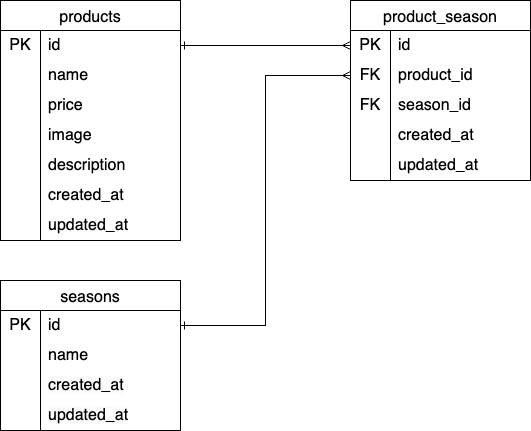

The diagram above was exported from draw.io. Its source (the exported page's mxGraphModel, read from the mxfile embedded in the PNG):
<mxGraphModel dx="151" dy="446" grid="1" gridSize="10" guides="1" tooltips="1" connect="1" arrows="1" fold="1" page="1" pageScale="1" pageWidth="827" pageHeight="1169" math="0" shadow="0">
  <root>
    <mxCell id="0" />
    <mxCell id="1" parent="0" />
    <mxCell id="5" value="products" style="shape=table;startSize=30;container=1;collapsible=0;childLayout=tableLayout;fixedRows=1;rowLines=0;fontStyle=0;strokeColor=default;fontSize=16;rounded=0;" vertex="1" parent="1">
      <mxGeometry x="40" y="40" width="180" height="240" as="geometry" />
    </mxCell>
    <mxCell id="6" value="" style="shape=tableRow;horizontal=0;startSize=0;swimlaneHead=0;swimlaneBody=0;top=0;left=0;bottom=0;right=0;collapsible=0;dropTarget=0;fillColor=none;points=[[0,0.5],[1,0.5]];portConstraint=eastwest;strokeColor=inherit;fontSize=16;rounded=0;" vertex="1" parent="5">
      <mxGeometry y="30" width="180" height="30" as="geometry" />
    </mxCell>
    <mxCell id="7" value="PK" style="shape=partialRectangle;html=1;whiteSpace=wrap;connectable=0;fillColor=none;top=0;left=0;bottom=0;right=0;overflow=hidden;pointerEvents=1;strokeColor=inherit;fontSize=16;rounded=0;" vertex="1" parent="6">
      <mxGeometry width="40" height="30" as="geometry">
        <mxRectangle width="40" height="30" as="alternateBounds" />
      </mxGeometry>
    </mxCell>
    <mxCell id="8" value="id" style="shape=partialRectangle;html=1;whiteSpace=wrap;connectable=0;fillColor=none;top=0;left=0;bottom=0;right=0;align=left;spacingLeft=6;overflow=hidden;strokeColor=inherit;fontSize=16;rounded=0;" vertex="1" parent="6">
      <mxGeometry x="40" width="140" height="30" as="geometry">
        <mxRectangle width="140" height="30" as="alternateBounds" />
      </mxGeometry>
    </mxCell>
    <mxCell id="9" value="" style="shape=tableRow;horizontal=0;startSize=0;swimlaneHead=0;swimlaneBody=0;top=0;left=0;bottom=0;right=0;collapsible=0;dropTarget=0;fillColor=none;points=[[0,0.5],[1,0.5]];portConstraint=eastwest;strokeColor=inherit;fontSize=16;rounded=0;" vertex="1" parent="5">
      <mxGeometry y="60" width="180" height="30" as="geometry" />
    </mxCell>
    <mxCell id="10" value="" style="shape=partialRectangle;html=1;whiteSpace=wrap;connectable=0;fillColor=none;top=0;left=0;bottom=0;right=0;overflow=hidden;strokeColor=inherit;fontSize=16;rounded=0;" vertex="1" parent="9">
      <mxGeometry width="40" height="30" as="geometry">
        <mxRectangle width="40" height="30" as="alternateBounds" />
      </mxGeometry>
    </mxCell>
    <mxCell id="11" value="name" style="shape=partialRectangle;html=1;whiteSpace=wrap;connectable=0;fillColor=none;top=0;left=0;bottom=0;right=0;align=left;spacingLeft=6;overflow=hidden;strokeColor=inherit;fontSize=16;rounded=0;" vertex="1" parent="9">
      <mxGeometry x="40" width="140" height="30" as="geometry">
        <mxRectangle width="140" height="30" as="alternateBounds" />
      </mxGeometry>
    </mxCell>
    <mxCell id="12" value="" style="shape=tableRow;horizontal=0;startSize=0;swimlaneHead=0;swimlaneBody=0;top=0;left=0;bottom=0;right=0;collapsible=0;dropTarget=0;fillColor=none;points=[[0,0.5],[1,0.5]];portConstraint=eastwest;strokeColor=inherit;fontSize=16;rounded=0;" vertex="1" parent="5">
      <mxGeometry y="90" width="180" height="30" as="geometry" />
    </mxCell>
    <mxCell id="13" value="" style="shape=partialRectangle;html=1;whiteSpace=wrap;connectable=0;fillColor=none;top=0;left=0;bottom=0;right=0;overflow=hidden;strokeColor=inherit;fontSize=16;rounded=0;" vertex="1" parent="12">
      <mxGeometry width="40" height="30" as="geometry">
        <mxRectangle width="40" height="30" as="alternateBounds" />
      </mxGeometry>
    </mxCell>
    <mxCell id="14" value="price" style="shape=partialRectangle;html=1;whiteSpace=wrap;connectable=0;fillColor=none;top=0;left=0;bottom=0;right=0;align=left;spacingLeft=6;overflow=hidden;strokeColor=inherit;fontSize=16;rounded=0;" vertex="1" parent="12">
      <mxGeometry x="40" width="140" height="30" as="geometry">
        <mxRectangle width="140" height="30" as="alternateBounds" />
      </mxGeometry>
    </mxCell>
    <mxCell id="36" style="shape=tableRow;horizontal=0;startSize=0;swimlaneHead=0;swimlaneBody=0;top=0;left=0;bottom=0;right=0;collapsible=0;dropTarget=0;fillColor=none;points=[[0,0.5],[1,0.5]];portConstraint=eastwest;strokeColor=inherit;fontSize=16;rounded=0;" vertex="1" parent="5">
      <mxGeometry y="120" width="180" height="30" as="geometry" />
    </mxCell>
    <mxCell id="37" style="shape=partialRectangle;html=1;whiteSpace=wrap;connectable=0;fillColor=none;top=0;left=0;bottom=0;right=0;overflow=hidden;strokeColor=inherit;fontSize=16;rounded=0;" vertex="1" parent="36">
      <mxGeometry width="40" height="30" as="geometry">
        <mxRectangle width="40" height="30" as="alternateBounds" />
      </mxGeometry>
    </mxCell>
    <mxCell id="38" value="image" style="shape=partialRectangle;html=1;whiteSpace=wrap;connectable=0;fillColor=none;top=0;left=0;bottom=0;right=0;align=left;spacingLeft=6;overflow=hidden;strokeColor=inherit;fontSize=16;rounded=0;" vertex="1" parent="36">
      <mxGeometry x="40" width="140" height="30" as="geometry">
        <mxRectangle width="140" height="30" as="alternateBounds" />
      </mxGeometry>
    </mxCell>
    <mxCell id="39" style="shape=tableRow;horizontal=0;startSize=0;swimlaneHead=0;swimlaneBody=0;top=0;left=0;bottom=0;right=0;collapsible=0;dropTarget=0;fillColor=none;points=[[0,0.5],[1,0.5]];portConstraint=eastwest;strokeColor=inherit;fontSize=16;rounded=0;" vertex="1" parent="5">
      <mxGeometry y="150" width="180" height="30" as="geometry" />
    </mxCell>
    <mxCell id="40" style="shape=partialRectangle;html=1;whiteSpace=wrap;connectable=0;fillColor=none;top=0;left=0;bottom=0;right=0;overflow=hidden;strokeColor=inherit;fontSize=16;rounded=0;" vertex="1" parent="39">
      <mxGeometry width="40" height="30" as="geometry">
        <mxRectangle width="40" height="30" as="alternateBounds" />
      </mxGeometry>
    </mxCell>
    <mxCell id="41" value="description" style="shape=partialRectangle;html=1;whiteSpace=wrap;connectable=0;fillColor=none;top=0;left=0;bottom=0;right=0;align=left;spacingLeft=6;overflow=hidden;strokeColor=inherit;fontSize=16;rounded=0;" vertex="1" parent="39">
      <mxGeometry x="40" width="140" height="30" as="geometry">
        <mxRectangle width="140" height="30" as="alternateBounds" />
      </mxGeometry>
    </mxCell>
    <mxCell id="42" style="shape=tableRow;horizontal=0;startSize=0;swimlaneHead=0;swimlaneBody=0;top=0;left=0;bottom=0;right=0;collapsible=0;dropTarget=0;fillColor=none;points=[[0,0.5],[1,0.5]];portConstraint=eastwest;strokeColor=inherit;fontSize=16;rounded=0;" vertex="1" parent="5">
      <mxGeometry y="180" width="180" height="30" as="geometry" />
    </mxCell>
    <mxCell id="43" style="shape=partialRectangle;html=1;whiteSpace=wrap;connectable=0;fillColor=none;top=0;left=0;bottom=0;right=0;overflow=hidden;strokeColor=inherit;fontSize=16;rounded=0;" vertex="1" parent="42">
      <mxGeometry width="40" height="30" as="geometry">
        <mxRectangle width="40" height="30" as="alternateBounds" />
      </mxGeometry>
    </mxCell>
    <mxCell id="44" value="created_at" style="shape=partialRectangle;html=1;whiteSpace=wrap;connectable=0;fillColor=none;top=0;left=0;bottom=0;right=0;align=left;spacingLeft=6;overflow=hidden;strokeColor=inherit;fontSize=16;rounded=0;" vertex="1" parent="42">
      <mxGeometry x="40" width="140" height="30" as="geometry">
        <mxRectangle width="140" height="30" as="alternateBounds" />
      </mxGeometry>
    </mxCell>
    <mxCell id="45" style="shape=tableRow;horizontal=0;startSize=0;swimlaneHead=0;swimlaneBody=0;top=0;left=0;bottom=0;right=0;collapsible=0;dropTarget=0;fillColor=none;points=[[0,0.5],[1,0.5]];portConstraint=eastwest;strokeColor=inherit;fontSize=16;rounded=0;" vertex="1" parent="5">
      <mxGeometry y="210" width="180" height="30" as="geometry" />
    </mxCell>
    <mxCell id="46" style="shape=partialRectangle;html=1;whiteSpace=wrap;connectable=0;fillColor=none;top=0;left=0;bottom=0;right=0;overflow=hidden;strokeColor=inherit;fontSize=16;rounded=0;" vertex="1" parent="45">
      <mxGeometry width="40" height="30" as="geometry">
        <mxRectangle width="40" height="30" as="alternateBounds" />
      </mxGeometry>
    </mxCell>
    <mxCell id="47" value="updated_at" style="shape=partialRectangle;html=1;whiteSpace=wrap;connectable=0;fillColor=none;top=0;left=0;bottom=0;right=0;align=left;spacingLeft=6;overflow=hidden;strokeColor=inherit;fontSize=16;rounded=0;" vertex="1" parent="45">
      <mxGeometry x="40" width="140" height="30" as="geometry">
        <mxRectangle width="140" height="30" as="alternateBounds" />
      </mxGeometry>
    </mxCell>
    <mxCell id="48" value="seasons" style="shape=table;startSize=30;container=1;collapsible=0;childLayout=tableLayout;fixedRows=1;rowLines=0;fontStyle=0;strokeColor=default;fontSize=16;rounded=0;" vertex="1" parent="1">
      <mxGeometry x="40" y="320" width="180" height="150" as="geometry" />
    </mxCell>
    <mxCell id="49" value="" style="shape=tableRow;horizontal=0;startSize=0;swimlaneHead=0;swimlaneBody=0;top=0;left=0;bottom=0;right=0;collapsible=0;dropTarget=0;fillColor=none;points=[[0,0.5],[1,0.5]];portConstraint=eastwest;strokeColor=inherit;fontSize=16;rounded=0;" vertex="1" parent="48">
      <mxGeometry y="30" width="180" height="30" as="geometry" />
    </mxCell>
    <mxCell id="50" value="PK" style="shape=partialRectangle;html=1;whiteSpace=wrap;connectable=0;fillColor=none;top=0;left=0;bottom=0;right=0;overflow=hidden;pointerEvents=1;strokeColor=inherit;fontSize=16;rounded=0;" vertex="1" parent="49">
      <mxGeometry width="40" height="30" as="geometry">
        <mxRectangle width="40" height="30" as="alternateBounds" />
      </mxGeometry>
    </mxCell>
    <mxCell id="51" value="id" style="shape=partialRectangle;html=1;whiteSpace=wrap;connectable=0;fillColor=none;top=0;left=0;bottom=0;right=0;align=left;spacingLeft=6;overflow=hidden;strokeColor=inherit;fontSize=16;rounded=0;" vertex="1" parent="49">
      <mxGeometry x="40" width="140" height="30" as="geometry">
        <mxRectangle width="140" height="30" as="alternateBounds" />
      </mxGeometry>
    </mxCell>
    <mxCell id="52" value="" style="shape=tableRow;horizontal=0;startSize=0;swimlaneHead=0;swimlaneBody=0;top=0;left=0;bottom=0;right=0;collapsible=0;dropTarget=0;fillColor=none;points=[[0,0.5],[1,0.5]];portConstraint=eastwest;strokeColor=inherit;fontSize=16;rounded=0;" vertex="1" parent="48">
      <mxGeometry y="60" width="180" height="30" as="geometry" />
    </mxCell>
    <mxCell id="53" value="" style="shape=partialRectangle;html=1;whiteSpace=wrap;connectable=0;fillColor=none;top=0;left=0;bottom=0;right=0;overflow=hidden;strokeColor=inherit;fontSize=16;rounded=0;" vertex="1" parent="52">
      <mxGeometry width="40" height="30" as="geometry">
        <mxRectangle width="40" height="30" as="alternateBounds" />
      </mxGeometry>
    </mxCell>
    <mxCell id="54" value="name" style="shape=partialRectangle;html=1;whiteSpace=wrap;connectable=0;fillColor=none;top=0;left=0;bottom=0;right=0;align=left;spacingLeft=6;overflow=hidden;strokeColor=inherit;fontSize=16;rounded=0;" vertex="1" parent="52">
      <mxGeometry x="40" width="140" height="30" as="geometry">
        <mxRectangle width="140" height="30" as="alternateBounds" />
      </mxGeometry>
    </mxCell>
    <mxCell id="100" style="shape=tableRow;horizontal=0;startSize=0;swimlaneHead=0;swimlaneBody=0;top=0;left=0;bottom=0;right=0;collapsible=0;dropTarget=0;fillColor=none;points=[[0,0.5],[1,0.5]];portConstraint=eastwest;strokeColor=inherit;fontSize=16;rounded=0;" vertex="1" parent="48">
      <mxGeometry y="90" width="180" height="30" as="geometry" />
    </mxCell>
    <mxCell id="101" style="shape=partialRectangle;html=1;whiteSpace=wrap;connectable=0;fillColor=none;top=0;left=0;bottom=0;right=0;overflow=hidden;strokeColor=inherit;fontSize=16;rounded=0;" vertex="1" parent="100">
      <mxGeometry width="40" height="30" as="geometry">
        <mxRectangle width="40" height="30" as="alternateBounds" />
      </mxGeometry>
    </mxCell>
    <mxCell id="102" value="&lt;meta charset=&quot;utf-8&quot;&gt;&lt;span style=&quot;color: rgb(0, 0, 0); font-family: Helvetica; font-size: 16px; font-style: normal; font-variant-ligatures: normal; font-variant-caps: normal; font-weight: 400; letter-spacing: normal; orphans: 2; text-align: left; text-indent: 0px; text-transform: none; widows: 2; word-spacing: 0px; -webkit-text-stroke-width: 0px; white-space: normal; background-color: rgb(251, 251, 251); text-decoration-thickness: initial; text-decoration-style: initial; text-decoration-color: initial; display: inline !important; float: none;&quot;&gt;created_at&lt;/span&gt;" style="shape=partialRectangle;html=1;whiteSpace=wrap;connectable=0;fillColor=none;top=0;left=0;bottom=0;right=0;align=left;spacingLeft=6;overflow=hidden;strokeColor=inherit;fontSize=16;rounded=0;" vertex="1" parent="100">
      <mxGeometry x="40" width="140" height="30" as="geometry">
        <mxRectangle width="140" height="30" as="alternateBounds" />
      </mxGeometry>
    </mxCell>
    <mxCell id="103" style="shape=tableRow;horizontal=0;startSize=0;swimlaneHead=0;swimlaneBody=0;top=0;left=0;bottom=0;right=0;collapsible=0;dropTarget=0;fillColor=none;points=[[0,0.5],[1,0.5]];portConstraint=eastwest;strokeColor=inherit;fontSize=16;rounded=0;" vertex="1" parent="48">
      <mxGeometry y="120" width="180" height="30" as="geometry" />
    </mxCell>
    <mxCell id="104" style="shape=partialRectangle;html=1;whiteSpace=wrap;connectable=0;fillColor=none;top=0;left=0;bottom=0;right=0;overflow=hidden;strokeColor=inherit;fontSize=16;rounded=0;" vertex="1" parent="103">
      <mxGeometry width="40" height="30" as="geometry">
        <mxRectangle width="40" height="30" as="alternateBounds" />
      </mxGeometry>
    </mxCell>
    <mxCell id="105" value="&lt;meta charset=&quot;utf-8&quot;&gt;&lt;span style=&quot;color: rgb(0, 0, 0); font-family: Helvetica; font-size: 16px; font-style: normal; font-variant-ligatures: normal; font-variant-caps: normal; font-weight: 400; letter-spacing: normal; orphans: 2; text-align: left; text-indent: 0px; text-transform: none; widows: 2; word-spacing: 0px; -webkit-text-stroke-width: 0px; white-space: normal; background-color: rgb(251, 251, 251); text-decoration-thickness: initial; text-decoration-style: initial; text-decoration-color: initial; display: inline !important; float: none;&quot;&gt;updated_at&lt;/span&gt;" style="shape=partialRectangle;html=1;whiteSpace=wrap;connectable=0;fillColor=none;top=0;left=0;bottom=0;right=0;align=left;spacingLeft=6;overflow=hidden;strokeColor=inherit;fontSize=16;rounded=0;" vertex="1" parent="103">
      <mxGeometry x="40" width="140" height="30" as="geometry">
        <mxRectangle width="140" height="30" as="alternateBounds" />
      </mxGeometry>
    </mxCell>
    <mxCell id="70" value="product_season" style="shape=table;startSize=30;container=1;collapsible=0;childLayout=tableLayout;fixedRows=1;rowLines=0;fontStyle=0;strokeColor=default;fontSize=16;rounded=0;" vertex="1" parent="1">
      <mxGeometry x="390" y="40" width="180" height="180" as="geometry" />
    </mxCell>
    <mxCell id="71" value="" style="shape=tableRow;horizontal=0;startSize=0;swimlaneHead=0;swimlaneBody=0;top=0;left=0;bottom=0;right=0;collapsible=0;dropTarget=0;fillColor=none;points=[[0,0.5],[1,0.5]];portConstraint=eastwest;strokeColor=inherit;fontSize=16;rounded=0;" vertex="1" parent="70">
      <mxGeometry y="30" width="180" height="30" as="geometry" />
    </mxCell>
    <mxCell id="72" value="PK" style="shape=partialRectangle;html=1;whiteSpace=wrap;connectable=0;fillColor=none;top=0;left=0;bottom=0;right=0;overflow=hidden;pointerEvents=1;strokeColor=inherit;fontSize=16;rounded=0;" vertex="1" parent="71">
      <mxGeometry width="40" height="30" as="geometry">
        <mxRectangle width="40" height="30" as="alternateBounds" />
      </mxGeometry>
    </mxCell>
    <mxCell id="73" value="id" style="shape=partialRectangle;html=1;whiteSpace=wrap;connectable=0;fillColor=none;top=0;left=0;bottom=0;right=0;align=left;spacingLeft=6;overflow=hidden;strokeColor=inherit;fontSize=16;rounded=0;" vertex="1" parent="71">
      <mxGeometry x="40" width="140" height="30" as="geometry">
        <mxRectangle width="140" height="30" as="alternateBounds" />
      </mxGeometry>
    </mxCell>
    <mxCell id="74" value="" style="shape=tableRow;horizontal=0;startSize=0;swimlaneHead=0;swimlaneBody=0;top=0;left=0;bottom=0;right=0;collapsible=0;dropTarget=0;fillColor=none;points=[[0,0.5],[1,0.5]];portConstraint=eastwest;strokeColor=inherit;fontSize=16;rounded=0;" vertex="1" parent="70">
      <mxGeometry y="60" width="180" height="30" as="geometry" />
    </mxCell>
    <mxCell id="75" value="FK" style="shape=partialRectangle;html=1;whiteSpace=wrap;connectable=0;fillColor=none;top=0;left=0;bottom=0;right=0;overflow=hidden;strokeColor=inherit;fontSize=16;rounded=0;" vertex="1" parent="74">
      <mxGeometry width="40" height="30" as="geometry">
        <mxRectangle width="40" height="30" as="alternateBounds" />
      </mxGeometry>
    </mxCell>
    <mxCell id="76" value="product_id" style="shape=partialRectangle;html=1;whiteSpace=wrap;connectable=0;fillColor=none;top=0;left=0;bottom=0;right=0;align=left;spacingLeft=6;overflow=hidden;strokeColor=inherit;fontSize=16;rounded=0;" vertex="1" parent="74">
      <mxGeometry x="40" width="140" height="30" as="geometry">
        <mxRectangle width="140" height="30" as="alternateBounds" />
      </mxGeometry>
    </mxCell>
    <mxCell id="77" value="" style="shape=tableRow;horizontal=0;startSize=0;swimlaneHead=0;swimlaneBody=0;top=0;left=0;bottom=0;right=0;collapsible=0;dropTarget=0;fillColor=none;points=[[0,0.5],[1,0.5]];portConstraint=eastwest;strokeColor=inherit;fontSize=16;rounded=0;" vertex="1" parent="70">
      <mxGeometry y="90" width="180" height="30" as="geometry" />
    </mxCell>
    <mxCell id="78" value="FK" style="shape=partialRectangle;html=1;whiteSpace=wrap;connectable=0;fillColor=none;top=0;left=0;bottom=0;right=0;overflow=hidden;strokeColor=inherit;fontSize=16;rounded=0;" vertex="1" parent="77">
      <mxGeometry width="40" height="30" as="geometry">
        <mxRectangle width="40" height="30" as="alternateBounds" />
      </mxGeometry>
    </mxCell>
    <mxCell id="79" value="&lt;meta charset=&quot;utf-8&quot;&gt;season_id" style="shape=partialRectangle;html=1;whiteSpace=wrap;connectable=0;fillColor=none;top=0;left=0;bottom=0;right=0;align=left;spacingLeft=6;overflow=hidden;strokeColor=inherit;fontSize=16;rounded=0;" vertex="1" parent="77">
      <mxGeometry x="40" width="140" height="30" as="geometry">
        <mxRectangle width="140" height="30" as="alternateBounds" />
      </mxGeometry>
    </mxCell>
    <mxCell id="86" style="shape=tableRow;horizontal=0;startSize=0;swimlaneHead=0;swimlaneBody=0;top=0;left=0;bottom=0;right=0;collapsible=0;dropTarget=0;fillColor=none;points=[[0,0.5],[1,0.5]];portConstraint=eastwest;strokeColor=inherit;fontSize=16;rounded=0;" vertex="1" parent="70">
      <mxGeometry y="120" width="180" height="30" as="geometry" />
    </mxCell>
    <mxCell id="87" style="shape=partialRectangle;html=1;whiteSpace=wrap;connectable=0;fillColor=none;top=0;left=0;bottom=0;right=0;overflow=hidden;strokeColor=inherit;fontSize=16;rounded=0;" vertex="1" parent="86">
      <mxGeometry width="40" height="30" as="geometry">
        <mxRectangle width="40" height="30" as="alternateBounds" />
      </mxGeometry>
    </mxCell>
    <mxCell id="88" value="created_at" style="shape=partialRectangle;html=1;whiteSpace=wrap;connectable=0;fillColor=none;top=0;left=0;bottom=0;right=0;align=left;spacingLeft=6;overflow=hidden;strokeColor=inherit;fontSize=16;rounded=0;" vertex="1" parent="86">
      <mxGeometry x="40" width="140" height="30" as="geometry">
        <mxRectangle width="140" height="30" as="alternateBounds" />
      </mxGeometry>
    </mxCell>
    <mxCell id="89" style="shape=tableRow;horizontal=0;startSize=0;swimlaneHead=0;swimlaneBody=0;top=0;left=0;bottom=0;right=0;collapsible=0;dropTarget=0;fillColor=none;points=[[0,0.5],[1,0.5]];portConstraint=eastwest;strokeColor=inherit;fontSize=16;rounded=0;" vertex="1" parent="70">
      <mxGeometry y="150" width="180" height="30" as="geometry" />
    </mxCell>
    <mxCell id="90" style="shape=partialRectangle;html=1;whiteSpace=wrap;connectable=0;fillColor=none;top=0;left=0;bottom=0;right=0;overflow=hidden;strokeColor=inherit;fontSize=16;rounded=0;" vertex="1" parent="89">
      <mxGeometry width="40" height="30" as="geometry">
        <mxRectangle width="40" height="30" as="alternateBounds" />
      </mxGeometry>
    </mxCell>
    <mxCell id="91" value="updated_at" style="shape=partialRectangle;html=1;whiteSpace=wrap;connectable=0;fillColor=none;top=0;left=0;bottom=0;right=0;align=left;spacingLeft=6;overflow=hidden;strokeColor=inherit;fontSize=16;rounded=0;" vertex="1" parent="89">
      <mxGeometry x="40" width="140" height="30" as="geometry">
        <mxRectangle width="140" height="30" as="alternateBounds" />
      </mxGeometry>
    </mxCell>
    <mxCell id="94" style="edgeStyle=orthogonalEdgeStyle;html=1;exitX=1;exitY=0.5;exitDx=0;exitDy=0;entryX=0;entryY=0.5;entryDx=0;entryDy=0;rounded=0;endArrow=ERmany;endFill=0;strokeColor=default;startArrow=ERone;startFill=0;" edge="1" parent="1" source="49" target="74">
      <mxGeometry relative="1" as="geometry">
        <Array as="points">
          <mxPoint x="305" y="365" />
          <mxPoint x="305" y="115" />
        </Array>
      </mxGeometry>
    </mxCell>
    <mxCell id="96" style="edgeStyle=none;html=1;entryX=0;entryY=0.5;entryDx=0;entryDy=0;shadow=0;rounded=0;endArrow=ERmany;endFill=0;strokeWidth=1;startArrow=ERone;startFill=0;" edge="1" parent="1" target="71">
      <mxGeometry relative="1" as="geometry">
        <mxPoint x="220" y="85" as="sourcePoint" />
      </mxGeometry>
    </mxCell>
  </root>
</mxGraphModel>